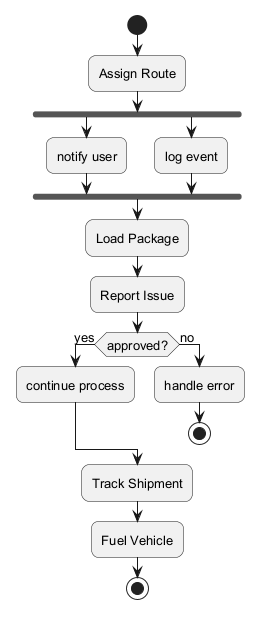

The diagram above was rendered by PlantUML. Its source (embedded in the PNG):
@startuml
skinparam backgroundColor #FFFFFF
skinparam roundCorner 15
skinparam defaultFontSize 13
start
:Assign Route;
fork
:notify user;
fork again
:log event;
end fork
:Load Package;
:Report Issue;
if (approved?) then (yes)
:continue process;
else (no)
:handle error;
stop
endif
:Track Shipment;
:Fuel Vehicle;
stop
@enduml